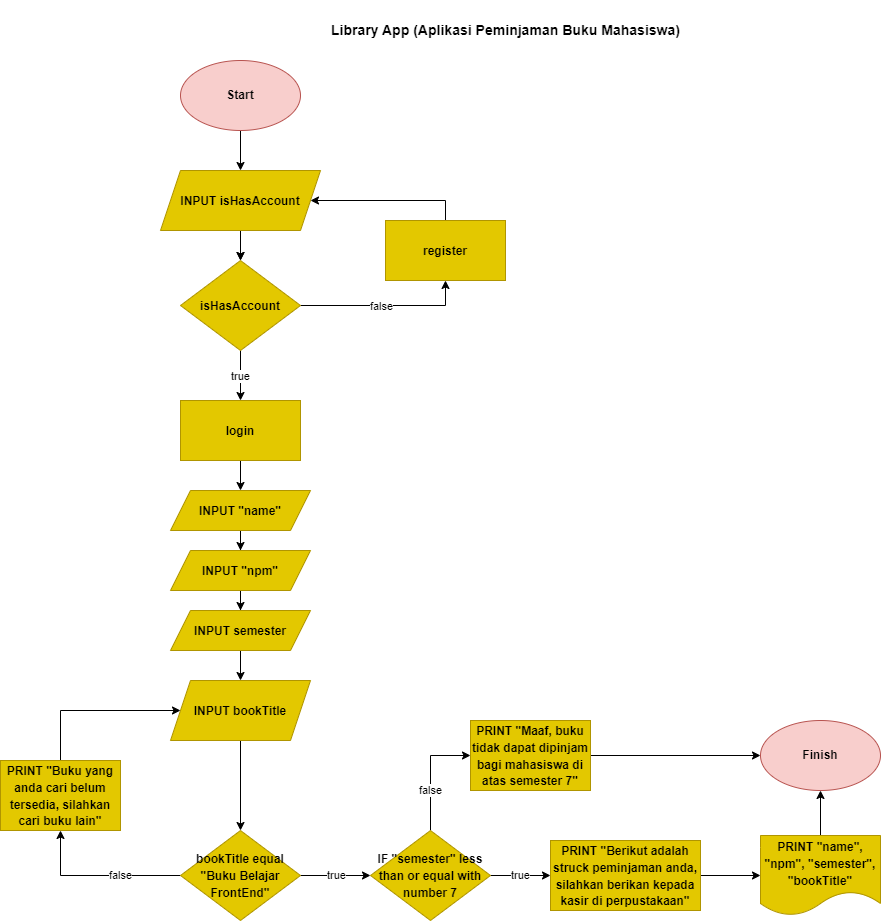

The diagram above was exported from draw.io. Its source (the exported page's mxGraphModel, read from the mxfile embedded in the PNG):
<mxGraphModel dx="3800" dy="966" grid="1" gridSize="10" guides="1" tooltips="1" connect="1" arrows="1" fold="1" page="1" pageScale="1" pageWidth="850" pageHeight="1100" math="0" shadow="0">
  <root>
    <mxCell id="0" />
    <mxCell id="1" parent="0" />
    <mxCell id="lwx0IMcPuxy110H3q6du-3" style="edgeStyle=orthogonalEdgeStyle;rounded=0;orthogonalLoop=1;jettySize=auto;html=1;entryX=0.5;entryY=0;entryDx=0;entryDy=0;" edge="1" parent="1" source="Sog3pumF8gYM-Ok4Z673-2">
      <mxGeometry relative="1" as="geometry">
        <mxPoint x="-1260" y="170" as="targetPoint" />
      </mxGeometry>
    </mxCell>
    <mxCell id="Sog3pumF8gYM-Ok4Z673-2" value="&lt;h4&gt;Start&lt;/h4&gt;" style="ellipse;whiteSpace=wrap;html=1;fillColor=#f8cecc;strokeColor=#b85450;" parent="1" vertex="1">
      <mxGeometry x="-1320" y="60" width="120" height="70" as="geometry" />
    </mxCell>
    <mxCell id="lwx0IMcPuxy110H3q6du-1" value="&lt;h3&gt;Library App (Aplikasi Peminjaman Buku Mahasiswa)&lt;/h3&gt;" style="text;html=1;align=center;verticalAlign=middle;resizable=0;points=[];autosize=1;strokeColor=none;fillColor=none;" vertex="1" parent="1">
      <mxGeometry x="-1180" width="370" height="60" as="geometry" />
    </mxCell>
    <mxCell id="lwx0IMcPuxy110H3q6du-5" style="edgeStyle=orthogonalEdgeStyle;rounded=0;orthogonalLoop=1;jettySize=auto;html=1;entryX=0.5;entryY=0;entryDx=0;entryDy=0;" edge="1" parent="1" target="lwx0IMcPuxy110H3q6du-4">
      <mxGeometry relative="1" as="geometry">
        <mxPoint x="-1260" y="230" as="sourcePoint" />
      </mxGeometry>
    </mxCell>
    <mxCell id="lwx0IMcPuxy110H3q6du-10" style="edgeStyle=orthogonalEdgeStyle;rounded=0;orthogonalLoop=1;jettySize=auto;html=1;entryX=0.5;entryY=1;entryDx=0;entryDy=0;" edge="1" parent="1" source="lwx0IMcPuxy110H3q6du-4" target="lwx0IMcPuxy110H3q6du-9">
      <mxGeometry relative="1" as="geometry">
        <mxPoint x="-1050" y="325" as="targetPoint" />
      </mxGeometry>
    </mxCell>
    <mxCell id="lwx0IMcPuxy110H3q6du-12" value="false" style="edgeLabel;html=1;align=center;verticalAlign=middle;resizable=0;points=[];" vertex="1" connectable="0" parent="lwx0IMcPuxy110H3q6du-10">
      <mxGeometry x="-0.049" relative="1" as="geometry">
        <mxPoint as="offset" />
      </mxGeometry>
    </mxCell>
    <mxCell id="lwx0IMcPuxy110H3q6du-34" value="true" style="edgeStyle=orthogonalEdgeStyle;rounded=0;orthogonalLoop=1;jettySize=auto;html=1;entryX=0.5;entryY=0;entryDx=0;entryDy=0;" edge="1" parent="1" source="lwx0IMcPuxy110H3q6du-4" target="lwx0IMcPuxy110H3q6du-33">
      <mxGeometry relative="1" as="geometry" />
    </mxCell>
    <mxCell id="lwx0IMcPuxy110H3q6du-4" value="&lt;h3&gt;&lt;font style=&quot;font-size: 12px;&quot;&gt;isHasAccount&lt;/font&gt;&lt;/h3&gt;" style="rhombus;whiteSpace=wrap;html=1;fillColor=#e3c800;strokeColor=#B09500;fontColor=#000000;" vertex="1" parent="1">
      <mxGeometry x="-1320" y="260" width="120" height="90" as="geometry" />
    </mxCell>
    <mxCell id="lwx0IMcPuxy110H3q6du-18" style="edgeStyle=orthogonalEdgeStyle;rounded=0;orthogonalLoop=1;jettySize=auto;html=1;entryX=1;entryY=0.5;entryDx=0;entryDy=0;exitX=0.5;exitY=0;exitDx=0;exitDy=0;" edge="1" parent="1" source="lwx0IMcPuxy110H3q6du-9" target="lwx0IMcPuxy110H3q6du-15">
      <mxGeometry relative="1" as="geometry" />
    </mxCell>
    <mxCell id="lwx0IMcPuxy110H3q6du-9" value="&lt;h3&gt;&lt;font style=&quot;font-size: 12px;&quot;&gt;register&lt;/font&gt;&lt;/h3&gt;" style="rounded=0;whiteSpace=wrap;html=1;fillColor=#e3c800;strokeColor=#B09500;fontColor=#000000;" vertex="1" parent="1">
      <mxGeometry x="-1115" y="220" width="120" height="60" as="geometry" />
    </mxCell>
    <mxCell id="lwx0IMcPuxy110H3q6du-25" style="edgeStyle=orthogonalEdgeStyle;rounded=0;orthogonalLoop=1;jettySize=auto;html=1;entryX=0.5;entryY=0;entryDx=0;entryDy=0;" edge="1" parent="1" source="lwx0IMcPuxy110H3q6du-14" target="lwx0IMcPuxy110H3q6du-22">
      <mxGeometry relative="1" as="geometry" />
    </mxCell>
    <mxCell id="lwx0IMcPuxy110H3q6du-14" value="&lt;h3 style=&quot;&quot;&gt;&lt;font style=&quot;font-size: 12px;&quot;&gt;INPUT &quot;name&quot;&lt;/font&gt;&lt;/h3&gt;" style="shape=parallelogram;perimeter=parallelogramPerimeter;whiteSpace=wrap;html=1;fixedSize=1;fillColor=#e3c800;strokeColor=#B09500;fontColor=#000000;" vertex="1" parent="1">
      <mxGeometry x="-1330" y="490" width="140" height="40" as="geometry" />
    </mxCell>
    <mxCell id="lwx0IMcPuxy110H3q6du-16" value="" style="edgeStyle=orthogonalEdgeStyle;rounded=0;orthogonalLoop=1;jettySize=auto;html=1;exitX=0.5;exitY=1;exitDx=0;exitDy=0;" edge="1" parent="1" source="lwx0IMcPuxy110H3q6du-15" target="lwx0IMcPuxy110H3q6du-4">
      <mxGeometry relative="1" as="geometry" />
    </mxCell>
    <mxCell id="lwx0IMcPuxy110H3q6du-15" value="&lt;h3 style=&quot;&quot;&gt;&lt;font style=&quot;font-size: 12px;&quot;&gt;INPUT isHasAccount&lt;/font&gt;&lt;/h3&gt;" style="shape=parallelogram;perimeter=parallelogramPerimeter;whiteSpace=wrap;html=1;fixedSize=1;fillColor=#e3c800;strokeColor=#B09500;fontColor=#000000;" vertex="1" parent="1">
      <mxGeometry x="-1340" y="170" width="160" height="60" as="geometry" />
    </mxCell>
    <mxCell id="lwx0IMcPuxy110H3q6du-29" style="edgeStyle=orthogonalEdgeStyle;rounded=0;orthogonalLoop=1;jettySize=auto;html=1;entryX=0.5;entryY=0;entryDx=0;entryDy=0;" edge="1" parent="1" source="lwx0IMcPuxy110H3q6du-21" target="lwx0IMcPuxy110H3q6du-28">
      <mxGeometry relative="1" as="geometry" />
    </mxCell>
    <mxCell id="lwx0IMcPuxy110H3q6du-21" value="&lt;h3 style=&quot;&quot;&gt;&lt;font style=&quot;font-size: 12px;&quot;&gt;INPUT&amp;nbsp;bookTitle&lt;/font&gt;&lt;/h3&gt;" style="shape=parallelogram;perimeter=parallelogramPerimeter;whiteSpace=wrap;html=1;fixedSize=1;fillColor=#e3c800;strokeColor=#B09500;fontColor=#000000;" vertex="1" parent="1">
      <mxGeometry x="-1330" y="680" width="140" height="60" as="geometry" />
    </mxCell>
    <mxCell id="lwx0IMcPuxy110H3q6du-26" style="edgeStyle=orthogonalEdgeStyle;rounded=0;orthogonalLoop=1;jettySize=auto;html=1;entryX=0.5;entryY=0;entryDx=0;entryDy=0;" edge="1" parent="1" source="lwx0IMcPuxy110H3q6du-22" target="lwx0IMcPuxy110H3q6du-23">
      <mxGeometry relative="1" as="geometry" />
    </mxCell>
    <mxCell id="lwx0IMcPuxy110H3q6du-22" value="&lt;h3 style=&quot;&quot;&gt;&lt;font style=&quot;font-size: 12px;&quot;&gt;INPUT &quot;npm&quot;&lt;/font&gt;&lt;/h3&gt;" style="shape=parallelogram;perimeter=parallelogramPerimeter;whiteSpace=wrap;html=1;fixedSize=1;fillColor=#e3c800;strokeColor=#B09500;fontColor=#000000;" vertex="1" parent="1">
      <mxGeometry x="-1330" y="550" width="140" height="40" as="geometry" />
    </mxCell>
    <mxCell id="lwx0IMcPuxy110H3q6du-27" style="edgeStyle=orthogonalEdgeStyle;rounded=0;orthogonalLoop=1;jettySize=auto;html=1;entryX=0.5;entryY=0;entryDx=0;entryDy=0;" edge="1" parent="1" source="lwx0IMcPuxy110H3q6du-23" target="lwx0IMcPuxy110H3q6du-21">
      <mxGeometry relative="1" as="geometry" />
    </mxCell>
    <mxCell id="lwx0IMcPuxy110H3q6du-23" value="&lt;h3 style=&quot;&quot;&gt;&lt;font style=&quot;font-size: 12px;&quot;&gt;INPUT&amp;nbsp;semester&lt;/font&gt;&lt;/h3&gt;" style="shape=parallelogram;perimeter=parallelogramPerimeter;whiteSpace=wrap;html=1;fixedSize=1;fillColor=#e3c800;strokeColor=#B09500;fontColor=#000000;" vertex="1" parent="1">
      <mxGeometry x="-1330" y="610" width="140" height="40" as="geometry" />
    </mxCell>
    <mxCell id="lwx0IMcPuxy110H3q6du-37" value="false" style="edgeStyle=orthogonalEdgeStyle;rounded=0;orthogonalLoop=1;jettySize=auto;html=1;entryX=0.5;entryY=1;entryDx=0;entryDy=0;" edge="1" parent="1" source="lwx0IMcPuxy110H3q6du-28" target="lwx0IMcPuxy110H3q6du-36">
      <mxGeometry x="-0.2727" relative="1" as="geometry">
        <mxPoint as="offset" />
      </mxGeometry>
    </mxCell>
    <mxCell id="lwx0IMcPuxy110H3q6du-43" value="true" style="edgeStyle=orthogonalEdgeStyle;rounded=0;orthogonalLoop=1;jettySize=auto;html=1;entryX=0;entryY=0.5;entryDx=0;entryDy=0;" edge="1" parent="1" source="lwx0IMcPuxy110H3q6du-28" target="lwx0IMcPuxy110H3q6du-40">
      <mxGeometry relative="1" as="geometry" />
    </mxCell>
    <mxCell id="lwx0IMcPuxy110H3q6du-28" value="&lt;h3&gt;&lt;font style=&quot;font-size: 12px;&quot;&gt;bookTitle equal &quot;Buku Belajar FrontEnd&quot;&lt;/font&gt;&lt;/h3&gt;" style="rhombus;whiteSpace=wrap;html=1;fillColor=#e3c800;strokeColor=#B09500;fontColor=#000000;" vertex="1" parent="1">
      <mxGeometry x="-1320" y="830" width="120" height="90" as="geometry" />
    </mxCell>
    <mxCell id="lwx0IMcPuxy110H3q6du-35" style="edgeStyle=orthogonalEdgeStyle;rounded=0;orthogonalLoop=1;jettySize=auto;html=1;entryX=0.5;entryY=0;entryDx=0;entryDy=0;" edge="1" parent="1" source="lwx0IMcPuxy110H3q6du-33" target="lwx0IMcPuxy110H3q6du-14">
      <mxGeometry relative="1" as="geometry" />
    </mxCell>
    <mxCell id="lwx0IMcPuxy110H3q6du-33" value="&lt;h3&gt;&lt;font style=&quot;font-size: 12px;&quot;&gt;login&lt;/font&gt;&lt;/h3&gt;" style="rounded=0;whiteSpace=wrap;html=1;fillColor=#e3c800;strokeColor=#B09500;fontColor=#000000;fontStyle=1" vertex="1" parent="1">
      <mxGeometry x="-1320" y="400" width="120" height="60" as="geometry" />
    </mxCell>
    <mxCell id="lwx0IMcPuxy110H3q6du-38" style="edgeStyle=orthogonalEdgeStyle;rounded=0;orthogonalLoop=1;jettySize=auto;html=1;exitX=0.5;exitY=0;exitDx=0;exitDy=0;entryX=0;entryY=0.5;entryDx=0;entryDy=0;" edge="1" parent="1" source="lwx0IMcPuxy110H3q6du-36" target="lwx0IMcPuxy110H3q6du-21">
      <mxGeometry relative="1" as="geometry">
        <mxPoint x="-1370" y="710" as="targetPoint" />
        <Array as="points">
          <mxPoint x="-1440" y="710" />
        </Array>
      </mxGeometry>
    </mxCell>
    <mxCell id="lwx0IMcPuxy110H3q6du-36" value="&lt;h3&gt;&lt;span style=&quot;font-size: 12px;&quot;&gt;PRINT &quot;Buku yang anda cari belum tersedia, silahkan cari buku lain&quot;&lt;/span&gt;&lt;/h3&gt;" style="rounded=0;whiteSpace=wrap;html=1;fillColor=#e3c800;strokeColor=#B09500;fontColor=#000000;fontStyle=1" vertex="1" parent="1">
      <mxGeometry x="-1500" y="760" width="120" height="70" as="geometry" />
    </mxCell>
    <mxCell id="lwx0IMcPuxy110H3q6du-42" value="false" style="edgeStyle=orthogonalEdgeStyle;rounded=0;orthogonalLoop=1;jettySize=auto;html=1;entryX=0;entryY=0.5;entryDx=0;entryDy=0;" edge="1" parent="1" source="lwx0IMcPuxy110H3q6du-40" target="lwx0IMcPuxy110H3q6du-41">
      <mxGeometry x="-0.3043" relative="1" as="geometry">
        <mxPoint as="offset" />
      </mxGeometry>
    </mxCell>
    <mxCell id="lwx0IMcPuxy110H3q6du-48" value="true" style="edgeStyle=orthogonalEdgeStyle;rounded=0;orthogonalLoop=1;jettySize=auto;html=1;entryX=0;entryY=0.5;entryDx=0;entryDy=0;" edge="1" parent="1" source="lwx0IMcPuxy110H3q6du-40" target="lwx0IMcPuxy110H3q6du-44">
      <mxGeometry relative="1" as="geometry" />
    </mxCell>
    <mxCell id="lwx0IMcPuxy110H3q6du-40" value="&lt;h3&gt;&lt;span style=&quot;font-size: 12px;&quot;&gt;IF &quot;semester&quot; less than or equal with number 7&lt;/span&gt;&lt;/h3&gt;" style="rhombus;whiteSpace=wrap;html=1;fillColor=#e3c800;strokeColor=#B09500;fontColor=#000000;" vertex="1" parent="1">
      <mxGeometry x="-1130" y="830" width="120" height="90" as="geometry" />
    </mxCell>
    <mxCell id="lwx0IMcPuxy110H3q6du-52" style="edgeStyle=orthogonalEdgeStyle;rounded=0;orthogonalLoop=1;jettySize=auto;html=1;entryX=0;entryY=0.5;entryDx=0;entryDy=0;" edge="1" parent="1" source="lwx0IMcPuxy110H3q6du-41" target="lwx0IMcPuxy110H3q6du-50">
      <mxGeometry relative="1" as="geometry" />
    </mxCell>
    <mxCell id="lwx0IMcPuxy110H3q6du-41" value="&lt;h3&gt;&lt;span style=&quot;font-size: 12px;&quot;&gt;PRINT &quot;Maaf, buku tidak dapat dipinjam bagi mahasiswa di atas semester 7&quot;&lt;/span&gt;&lt;/h3&gt;" style="rounded=0;whiteSpace=wrap;html=1;fillColor=#e3c800;strokeColor=#B09500;fontColor=#000000;fontStyle=1" vertex="1" parent="1">
      <mxGeometry x="-1030" y="720" width="120" height="70" as="geometry" />
    </mxCell>
    <mxCell id="lwx0IMcPuxy110H3q6du-49" style="edgeStyle=orthogonalEdgeStyle;rounded=0;orthogonalLoop=1;jettySize=auto;html=1;" edge="1" parent="1" source="lwx0IMcPuxy110H3q6du-44" target="lwx0IMcPuxy110H3q6du-46">
      <mxGeometry relative="1" as="geometry" />
    </mxCell>
    <mxCell id="lwx0IMcPuxy110H3q6du-44" value="&lt;h3&gt;&lt;span style=&quot;font-size: 12px;&quot;&gt;PRINT &quot;Berikut adalah struck peminjaman anda, silahkan berikan kepada kasir di perpustakaan&quot;&lt;/span&gt;&lt;/h3&gt;" style="rounded=0;whiteSpace=wrap;html=1;fillColor=#e3c800;strokeColor=#B09500;fontColor=#000000;fontStyle=1" vertex="1" parent="1">
      <mxGeometry x="-950" y="840" width="150" height="70" as="geometry" />
    </mxCell>
    <mxCell id="lwx0IMcPuxy110H3q6du-51" style="edgeStyle=orthogonalEdgeStyle;rounded=0;orthogonalLoop=1;jettySize=auto;html=1;entryX=0.5;entryY=1;entryDx=0;entryDy=0;" edge="1" parent="1" source="lwx0IMcPuxy110H3q6du-46" target="lwx0IMcPuxy110H3q6du-50">
      <mxGeometry relative="1" as="geometry" />
    </mxCell>
    <mxCell id="lwx0IMcPuxy110H3q6du-46" value="&lt;h3 style=&quot;border-color: var(--border-color);&quot;&gt;&lt;font style=&quot;font-size: 12px;&quot;&gt;PRINT &quot;name&quot;, &quot;npm&quot;, &quot;semester&quot;, &quot;bookTitle&quot;&lt;/font&gt;&lt;/h3&gt;" style="shape=document;whiteSpace=wrap;html=1;boundedLbl=1;fillColor=#e3c800;fontColor=#000000;strokeColor=#B09500;" vertex="1" parent="1">
      <mxGeometry x="-740" y="835" width="120" height="80" as="geometry" />
    </mxCell>
    <mxCell id="lwx0IMcPuxy110H3q6du-50" value="&lt;h4&gt;Finish&lt;/h4&gt;" style="ellipse;whiteSpace=wrap;html=1;fillColor=#f8cecc;strokeColor=#b85450;" vertex="1" parent="1">
      <mxGeometry x="-740" y="720" width="120" height="70" as="geometry" />
    </mxCell>
  </root>
</mxGraphModel>